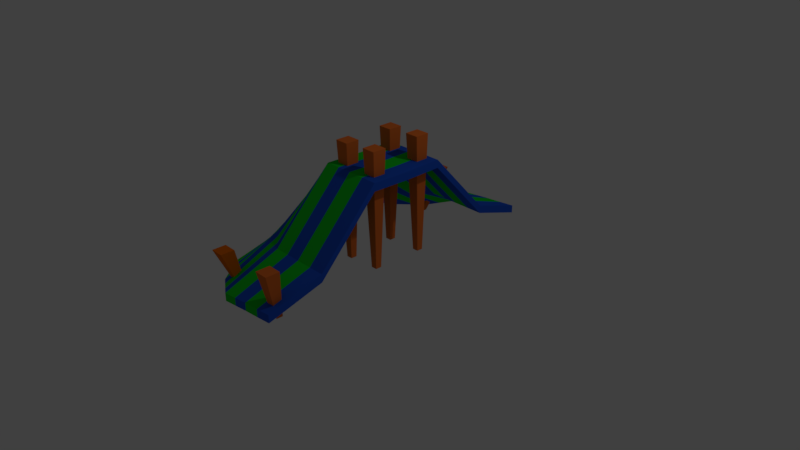 # Source: campo_1.blend  (saved by Blender 2.78.0; exported with 4.5.12 LTS)
import bpy
from mathutils import Matrix  # noqa: F401  (used for matrix-valued properties, if any)

bpy.ops.wm.read_factory_settings(use_empty=True)
scene = bpy.context.scene
scene.name = 'Scene'

# ---- collections
col_collection_1 = bpy.data.collections.new('Collection 1'); scene.collection.children.link(col_collection_1)

# ---- materials (node trees are filled in below, after node groups)
mat_azullana = bpy.data.materials.new('AzulLana')
mat_azullana.alpha_threshold = 0.0
mat_azullana.use_transparent_shadow = False
mat_azullana.diffuse_color = (0.01681, 0.09084, 0.6038, 1.0)
mat_azullana.roughness = 0.5
mat_verdelana = bpy.data.materials.new('VerdeLana')
mat_verdelana.alpha_threshold = 0.0
mat_verdelana.use_transparent_shadow = False
mat_verdelana.diffuse_color = (0.007499, 0.6038, 0.02217, 1.0)
mat_verdelana.roughness = 0.5
mat_material_002 = bpy.data.materials.new('Material.002')
mat_material_002.alpha_threshold = 0.0
mat_material_002.use_transparent_shadow = False
mat_material_002.diffuse_color = (0.8, 0.1701, 0.02966, 1.0)
mat_material_002.roughness = 0.5
mat_matemadera = bpy.data.materials.new('Matemadera')
mat_matemadera.alpha_threshold = 0.0
mat_matemadera.use_transparent_shadow = False
mat_matemadera.diffuse_color = (0.8, 0.153, 0.0, 1.0)
mat_matemadera.specular_color = (1.0, 0.03229, 0.0)
mat_matemadera.roughness = 0.5

# ---- material node trees

# ---- world
world_world = bpy.data.worlds.new('World'); scene.world = world_world
world_world.color = (0.05088, 0.05088, 0.05088)
world_world.use_sun_shadow = False
world_world.sun_shadow_jitter_overblur = 0.0
world_world.cycles.sampling_method = 'MANUAL'

# ---- cameras
cam_camera = bpy.data.cameras.new('Camera')
cam_camera.clip_end = 100.0
cam_camera.lens = 35.0
cam_camera.sensor_width = 32.0
cam_camera.sensor_height = 18.0
cam_camera.ortho_scale = 7.314
cam_camera.dof.focus_distance = 0.0
cam_camera.dof.aperture_fstop = 128.0

# ---- lights
light_lamp = bpy.data.lights.new('Lamp', 'POINT')
light_lamp.transmission_factor = 0.0
light_lamp.cutoff_distance = 30.0
light_lamp.energy = 100.0
light_lamp.shadow_buffer_clip_start = 1.001
light_lamp.shadow_soft_size = 0.1
light_lamp.shadow_maximum_resolution = 0.006
light_lamp.use_absolute_resolution = True

# ---- meshes
me_cube = bpy.data.meshes.new('Cube')
me_cube.from_pydata([(0.9175, 0.004273, -2.984), (0.9175, 0.004273, -5.67), (0.8636, -3.334, -31.28), (0.8636, -3.334, -33.97), (-0.7851, 0.001124, -29.93), (-0.7851, 0.001124, -32.62), (-0.8997, -2.249, -36.76), (-0.8997, -2.249, -39.45), (-0.8837, -0.916, -30.46), (0.9087, -0.8329, -2.897), (0.9087, -0.8329, -5.583), (-0.9176, -0.9269, -32.66), (0.9078, -2.156, -25.08), (-0.8537, -1.639, -35.3), (-0.8198, -1.628, -33.1), (0.9078, -2.156, -27.77), (-0.04913, -3.349, -33.38), (-0.04913, -3.349, -36.06), (0.008027, 0.001266, -5.67), (0.008027, 0.004273, -2.984), (-0.0006986, -0.8359, -5.583), (-0.0006986, -0.8329, -2.897), (-0.001597, -2.156, -27.77), (-0.001597, -2.156, -25.08), (-0.62, -2.821, -37.59), (-0.5122, 0.006743, -21.82), (-0.521, -0.8304, -21.73), (-0.4627, -1.645, -28.38), (-0.62, -2.821, -40.27), (-0.5122, 0.006743, -19.14), (-0.521, -0.8304, -19.05), (-0.4627, -1.645, -25.69), (0.6268, -3.338, -34.51), (0.6815, 0.004273, -2.984), (0.6728, -0.8329, -2.897), (0.6719, -2.156, -25.08), (0.6268, -3.338, -31.82), (0.6815, 0.004273, -5.67), (0.6728, -0.8329, -5.583), (0.6719, -2.156, -27.77), (0.3852, -3.341, -32.28), (0.4406, 0.004273, -5.67), (0.4319, -0.8329, -5.583), (0.431, -2.156, -27.77), (0.3852, -3.341, -34.97), (0.4406, 0.004273, -2.984), (0.4319, -0.8329, -2.897), (0.431, -2.156, -25.08), (0.168, -3.345, -32.83), (0.2243, 0.001266, -5.67), (0.2156, -0.8359, -5.583), (0.2147, -2.156, -27.77), (0.168, -3.345, -35.52), (0.2243, 0.004273, -2.984), (0.2156, -0.8329, -2.897), (0.2147, -2.156, -25.08), (-0.2347, -3.177, -37.43), (-0.1611, 0.005076, -8.235), (-0.1698, -0.8321, -8.148), (-0.1515, -1.99, -25.28), (-0.2347, -3.177, -34.74), (-0.1611, 0.005076, -10.92), (-0.1698, -0.8321, -10.83), (-0.1515, -1.99, -27.97), (-0.4274, -2.999, -36.16), (-0.3367, 0.005909, -16.37), (-0.3454, -0.8312, -16.28), (-0.3071, -1.818, -28.17), (-0.4274, -2.999, -38.85), (-0.3367, 0.005909, -13.69), (-0.3454, -0.8312, -13.6), (-0.3071, -1.818, -25.49), (-0.7236, -2.609, -37.28), (-0.6132, 0.004663, -25.82), (-0.6678, -0.8648, -25.78), (-0.6075, -1.642, -30.94), (-0.7236, -2.609, -39.97), (-0.6132, 0.004663, -23.13), (-0.6552, -0.8608, -23.27), (-0.5949, -1.638, -28.43), (-0.8116, -2.429, -37.02), (-0.6992, 0.002893, -29.22), (-0.7927, -0.8941, -29.22), (-0.7306, -1.639, -33.12), (-0.8116, -2.429, -39.71), (-0.6992, 0.002893, -26.53), (-0.7695, -0.8866, -26.86), (-0.7073, -1.631, -30.76), (0.9175, -0.004273, -2.984), (0.9175, -0.004273, -5.67), (0.8636, 3.334, -31.28), (0.8636, 3.334, -33.97), (-0.7851, -0.001124, -29.93), (-0.7851, -0.001124, -32.62), (-0.8997, 2.249, -36.76), (-0.8997, 2.249, -39.45), (-0.8837, 0.916, -30.46), (0.9087, 0.8329, -2.897), (0.9087, 0.8329, -5.583), (-0.9176, 0.9269, -32.66), (0.9078, 2.156, -25.08), (-0.8537, 1.639, -35.3), (-0.8198, 1.628, -33.1), (0.9078, 2.156, -27.77), (-0.04913, 3.349, -33.38), (-0.04913, 3.349, -36.06), (0.008027, -0.001266, -5.67), (0.008027, -0.004273, -2.984), (-0.0006986, 0.8359, -5.583), (-0.0006986, 0.8329, -2.897), (-0.001597, 2.156, -27.77), (-0.001597, 2.156, -25.08), (-0.62, 2.821, -37.59), (-0.5122, -0.006743, -21.82), (-0.521, 0.8304, -21.73), (-0.4627, 1.645, -28.38), (-0.62, 2.821, -40.27), (-0.5122, -0.006743, -19.14), (-0.521, 0.8304, -19.05), (-0.4627, 1.645, -25.69), (0.6268, 3.338, -34.51), (0.6815, -0.004273, -2.984), (0.6728, 0.8329, -2.897), (0.6719, 2.156, -25.08), (0.6268, 3.338, -31.82), (0.6815, -0.004273, -5.67), (0.6728, 0.8329, -5.583), (0.6719, 2.156, -27.77), (0.3852, 3.341, -32.28), (0.4406, -0.004273, -5.67), (0.4319, 0.8329, -5.583), (0.431, 2.156, -27.77), (0.3852, 3.341, -34.97), (0.4406, -0.004273, -2.984), (0.4319, 0.8329, -2.897), (0.431, 2.156, -25.08), (0.168, 3.345, -32.83), (0.2243, -0.001266, -5.67), (0.2156, 0.8359, -5.583), (0.2147, 2.156, -27.77), (0.168, 3.345, -35.52), (0.2243, -0.004273, -2.984), (0.2156, 0.8329, -2.897), (0.2147, 2.156, -25.08), (-0.2347, 3.177, -37.43), (-0.1611, -0.005076, -8.235), (-0.1698, 0.8321, -8.148), (-0.1515, 1.99, -25.28), (-0.2347, 3.177, -34.74), (-0.1611, -0.005076, -10.92), (-0.1698, 0.8321, -10.83), (-0.1515, 1.99, -27.97), (-0.4274, 2.999, -36.16), (-0.3367, -0.005909, -16.37), (-0.3454, 0.8312, -16.28), (-0.3071, 1.818, -28.17), (-0.4274, 2.999, -38.85), (-0.3367, -0.005909, -13.69), (-0.3454, 0.8312, -13.6), (-0.3071, 1.818, -25.49), (-0.7236, 2.609, -37.28), (-0.6132, -0.004663, -25.82), (-0.6678, 0.8648, -25.78), (-0.6075, 1.642, -30.94), (-0.7236, 2.609, -39.97), (-0.6132, -0.004663, -23.13), (-0.6552, 0.8608, -23.27), (-0.5949, 1.638, -28.43), (-0.8116, 2.429, -37.02), (-0.6992, -0.002893, -29.22), (-0.7927, 0.8941, -29.22), (-0.7306, 1.639, -33.12), (-0.8116, 2.429, -39.71), (-0.6992, -0.002893, -26.53), (-0.7695, 0.8866, -26.86), (-0.7073, 1.631, -30.76)], [], [(37, 33, 0, 1), (87, 14, 6, 80), (11, 8, 4, 5), (39, 15, 3, 32), (84, 80, 6, 7), (15, 12, 2, 3), (1, 0, 9, 10), (37, 1, 10, 38), (13, 14, 8, 11), (85, 4, 8, 86), (7, 6, 14, 13), (10, 9, 12, 15), (38, 10, 15, 39), (86, 8, 14, 87), (54, 21, 23, 55), (62, 20, 22, 63), (53, 19, 21, 54), (61, 18, 20, 62), (52, 48, 16, 17), (63, 22, 17, 56), (55, 23, 16, 48), (61, 57, 19, 18), (73, 77, 29, 25), (75, 27, 28, 76), (73, 25, 26, 74), (74, 26, 27, 75), (70, 30, 31, 71), (69, 29, 30, 70), (68, 64, 24, 28), (71, 31, 24, 64), (12, 35, 36, 2), (3, 2, 36, 32), (0, 33, 34, 9), (9, 34, 35, 12), (42, 38, 39, 43), (41, 37, 38, 42), (43, 39, 32, 44), (41, 45, 33, 37), (49, 53, 45, 41), (51, 43, 44, 52), (49, 41, 42, 50), (50, 42, 43, 51), (35, 47, 40, 36), (32, 36, 40, 44), (33, 45, 46, 34), (34, 46, 47, 35), (20, 50, 51, 22), (18, 49, 50, 20), (22, 51, 52, 17), (18, 19, 53, 49), (47, 55, 48, 40), (44, 40, 48, 52), (45, 53, 54, 46), (46, 54, 55, 47), (23, 59, 60, 16), (17, 16, 60, 56), (19, 57, 58, 21), (21, 58, 59, 23), (65, 69, 57, 61), (67, 63, 56, 68), (65, 61, 62, 66), (66, 62, 63, 67), (26, 66, 67, 27), (25, 65, 66, 26), (27, 67, 68, 28), (25, 29, 69, 65), (59, 71, 64, 60), (56, 60, 64, 68), (57, 69, 70, 58), (58, 70, 71, 59), (82, 74, 75, 83), (81, 73, 74, 82), (83, 75, 76, 84), (81, 85, 77, 73), (30, 78, 79, 31), (29, 77, 78, 30), (28, 24, 72, 76), (31, 79, 72, 24), (5, 4, 85, 81), (13, 83, 84, 7), (5, 81, 82, 11), (11, 82, 83, 13), (78, 86, 87, 79), (77, 85, 86, 78), (76, 72, 80, 84), (79, 87, 80, 72), (125, 89, 88, 121), (175, 168, 94, 102), (99, 93, 92, 96), (127, 120, 91, 103), (172, 95, 94, 168), (103, 91, 90, 100), (89, 98, 97, 88), (125, 126, 98, 89), (101, 99, 96, 102), (173, 174, 96, 92), (95, 101, 102, 94), (98, 103, 100, 97), (126, 127, 103, 98), (174, 175, 102, 96), (142, 143, 111, 109), (150, 151, 110, 108), (141, 142, 109, 107), (149, 150, 108, 106), (140, 105, 104, 136), (151, 144, 105, 110), (143, 136, 104, 111), (149, 106, 107, 145), (161, 113, 117, 165), (163, 164, 116, 115), (161, 162, 114, 113), (162, 163, 115, 114), (158, 159, 119, 118), (157, 158, 118, 117), (156, 116, 112, 152), (159, 152, 112, 119), (100, 90, 124, 123), (91, 120, 124, 90), (88, 97, 122, 121), (97, 100, 123, 122), (130, 131, 127, 126), (129, 130, 126, 125), (131, 132, 120, 127), (129, 125, 121, 133), (137, 129, 133, 141), (139, 140, 132, 131), (137, 138, 130, 129), (138, 139, 131, 130), (123, 124, 128, 135), (120, 132, 128, 124), (121, 122, 134, 133), (122, 123, 135, 134), (108, 110, 139, 138), (106, 108, 138, 137), (110, 105, 140, 139), (106, 137, 141, 107), (135, 128, 136, 143), (132, 140, 136, 128), (133, 134, 142, 141), (134, 135, 143, 142), (111, 104, 148, 147), (105, 144, 148, 104), (107, 109, 146, 145), (109, 111, 147, 146), (153, 149, 145, 157), (155, 156, 144, 151), (153, 154, 150, 149), (154, 155, 151, 150), (114, 115, 155, 154), (113, 114, 154, 153), (115, 116, 156, 155), (113, 153, 157, 117), (147, 148, 152, 159), (144, 156, 152, 148), (145, 146, 158, 157), (146, 147, 159, 158), (170, 171, 163, 162), (169, 170, 162, 161), (171, 172, 164, 163), (169, 161, 165, 173), (118, 119, 167, 166), (117, 118, 166, 165), (116, 164, 160, 112), (119, 112, 160, 167), (93, 169, 173, 92), (101, 95, 172, 171), (93, 99, 170, 169), (99, 101, 171, 170), (166, 167, 175, 174), (165, 166, 174, 173), (164, 172, 168, 160), (167, 160, 168, 175)])
me_cube.polygons.foreach_set('material_index', [0, 1, 0, 0, 1, 0, 0, 0, 0, 1, 0, 0, 0, 1, 1, 0, 1, 0, 1, 0, 1, 0, 1, 1, 1, 1, 0, 0, 0, 0, 0, 0, 0, 0, 1, 1, 1, 1, 0, 0, 0, 0, 1, 1, 1, 1, 1, 1, 1, 1, 0, 0, 0, 0, 0, 0, 0, 0, 1, 1, 1, 1, 0, 0, 0, 0, 1, 1, 1, 1, 0, 0, 0, 0, 1, 1, 1, 1, 1, 0, 1, 0, 0, 0, 0, 0, 0, 1, 0, 0, 1, 0, 0, 0, 0, 1, 0, 0, 0, 1, 1, 0, 1, 0, 1, 0, 1, 0, 1, 1, 1, 1, 0, 0, 0, 0, 0, 0, 0, 0, 1, 1, 1, 1, 0, 0, 0, 0, 1, 1, 1, 1, 1, 1, 1, 1, 0, 0, 0, 0, 0, 0, 0, 0, 1, 1, 1, 1, 0, 0, 0, 0, 1, 1, 1, 1, 0, 0, 0, 0, 1, 1, 1, 1, 1, 0, 1, 0, 0, 0, 0, 0])
me_cube.materials.append(mat_azullana)
me_cube.materials.append(mat_verdelana)
me_cube.use_remesh_preserve_volume = False
me_cube.use_remesh_preserve_attributes = False
me_cube.use_mirror_vertex_groups = False
me_cube.update()
me_cylinder_008 = bpy.data.meshes.new('Cylinder.008')
me_cylinder_008.from_pydata([(2.084, 0.9296, -2.761), (1.91, 0.6909, -3.393), (2.084, 0.7484, -2.761), (1.91, 0.6128, -3.393), (1.905, 0.9296, -2.761), (1.832, 0.6909, -3.393), (1.905, 0.7484, -2.761), (1.832, 0.6128, -3.393)], [], [(1, 0, 2, 3), (5, 4, 0, 1), (5, 1, 3, 7), (7, 6, 4, 5), (3, 2, 6, 7), (0, 4, 6, 2)])
_uv = me_cylinder_008.uv_layers.new(name='UVMap')
_uv.uv.foreach_set('vector', [0.9999, 0.06494, 0.000133, 0.0907, 0.000133, 0.000133, 0.9999, 0.02588, 0.9999, 0.2972, 0.000133, 0.2717, 0.000133, 0.3614, 0.9999, 0.3359, 0.1287, 0.3616, 0.09005, 0.3616, 0.09005, 0.4007, 0.1287, 0.4007, 0.9999, 0.1167, 0.000133, 0.09096, 0.000133, 0.1815, 0.9999, 0.1558, 0.9999, 0.246, 0.000133, 0.2714, 0.000133, 0.1818, 0.9999, 0.2073, 0.000133, 0.3616, 0.08979, 0.3616, 0.08979, 0.4522, 0.000133, 0.4522])
_ca = me_cylinder_008.color_attributes.new('Col', 'BYTE_COLOR', 'CORNER')
_ca.data.foreach_set('color', [1.0, 1.0, 1.0, 1.0, 1.0, 1.0, 1.0, 1.0, 1.0, 1.0, 1.0, 1.0, 1.0, 1.0, 1.0, 1.0, 1.0, 1.0, 1.0, 1.0, 1.0, 1.0, 1.0, 1.0, 1.0, 1.0, 1.0, 1.0, 1.0, 1.0, 1.0, 1.0, 1.0, 1.0, 1.0, 1.0, 1.0, 1.0, 1.0, 1.0, 1.0, 1.0, 1.0, 1.0, 1.0, 1.0, 1.0, 1.0, 1.0, 1.0, 1.0, 1.0, 1.0, 1.0, 1.0, 1.0, 1.0, 1.0, 1.0, 1.0, 1.0, 1.0, 1.0, 1.0, 1.0, 1.0, 1.0, 1.0, 1.0, 1.0, 1.0, 1.0, 1.0, 1.0, 1.0, 1.0, 1.0, 1.0, 1.0, 1.0, 1.0, 1.0, 1.0, 1.0, 1.0, 1.0, 1.0, 1.0, 1.0, 1.0, 1.0, 1.0, 1.0, 1.0, 1.0, 1.0])
me_cylinder_008.materials.append(mat_material_002)
me_cylinder_008.use_remesh_preserve_volume = False
me_cylinder_008.use_remesh_preserve_attributes = False
me_cylinder_008.use_mirror_vertex_groups = False
me_cylinder_008.update()
me_cylinder_006 = bpy.data.meshes.new('Cylinder.006')
me_cylinder_006.from_pydata([(1.889, 0.5841, -2.893), (1.91, 0.6909, -3.393), (1.889, 0.4029, -2.893), (1.91, 0.6128, -3.393), (1.71, 0.5841, -2.893), (1.832, 0.6909, -3.393), (1.71, 0.4029, -2.893), (1.832, 0.6128, -3.393)], [], [(1, 0, 2, 3), (5, 4, 0, 1), (5, 1, 3, 7), (7, 6, 4, 5), (3, 2, 6, 7), (0, 4, 6, 2)])
_uv = me_cylinder_006.uv_layers.new(name='UVMap')
_uv.uv.foreach_set('vector', [0.9999, 0.06494, 0.000133, 0.0907, 0.000133, 0.000133, 0.9999, 0.02588, 0.9999, 0.2972, 0.000133, 0.2717, 0.000133, 0.3614, 0.9999, 0.3359, 0.1287, 0.3616, 0.09005, 0.3616, 0.09005, 0.4007, 0.1287, 0.4007, 0.9999, 0.1167, 0.000133, 0.09096, 0.000133, 0.1815, 0.9999, 0.1558, 0.9999, 0.246, 0.000133, 0.2714, 0.000133, 0.1818, 0.9999, 0.2073, 0.000133, 0.3616, 0.08979, 0.3616, 0.08979, 0.4522, 0.000133, 0.4522])
_ca = me_cylinder_006.color_attributes.new('Col', 'BYTE_COLOR', 'CORNER')
_ca.data.foreach_set('color', [1.0, 1.0, 1.0, 1.0, 1.0, 1.0, 1.0, 1.0, 1.0, 1.0, 1.0, 1.0, 1.0, 1.0, 1.0, 1.0, 1.0, 1.0, 1.0, 1.0, 1.0, 1.0, 1.0, 1.0, 1.0, 1.0, 1.0, 1.0, 1.0, 1.0, 1.0, 1.0, 1.0, 1.0, 1.0, 1.0, 1.0, 1.0, 1.0, 1.0, 1.0, 1.0, 1.0, 1.0, 1.0, 1.0, 1.0, 1.0, 1.0, 1.0, 1.0, 1.0, 1.0, 1.0, 1.0, 1.0, 1.0, 1.0, 1.0, 1.0, 1.0, 1.0, 1.0, 1.0, 1.0, 1.0, 1.0, 1.0, 1.0, 1.0, 1.0, 1.0, 1.0, 1.0, 1.0, 1.0, 1.0, 1.0, 1.0, 1.0, 1.0, 1.0, 1.0, 1.0, 1.0, 1.0, 1.0, 1.0, 1.0, 1.0, 1.0, 1.0, 1.0, 1.0, 1.0, 1.0])
me_cylinder_006.materials.append(mat_matemadera)
me_cylinder_006.use_remesh_preserve_volume = False
me_cylinder_006.use_remesh_preserve_attributes = False
me_cylinder_006.use_mirror_vertex_groups = False
me_cylinder_006.update()
me_cylinder_004 = bpy.data.meshes.new('Cylinder.004')
me_cylinder_004.from_pydata([(1.966, 0.6529, -2.806), (1.91, 0.6909, -3.393), (1.966, 0.4718, -2.806), (1.91, 0.6128, -3.393), (1.787, 0.6529, -2.806), (1.832, 0.6909, -3.393), (1.787, 0.4718, -2.806), (1.832, 0.6128, -3.393)], [], [(1, 0, 2, 3), (5, 4, 0, 1), (5, 1, 3, 7), (7, 6, 4, 5), (3, 2, 6, 7), (0, 4, 6, 2)])
_uv = me_cylinder_004.uv_layers.new(name='UVMap')
_uv.uv.foreach_set('vector', [0.9999, 0.06494, 0.000133, 0.0907, 0.000133, 0.000133, 0.9999, 0.02588, 0.9999, 0.2972, 0.000133, 0.2717, 0.000133, 0.3614, 0.9999, 0.3359, 0.1287, 0.3616, 0.09005, 0.3616, 0.09005, 0.4007, 0.1287, 0.4007, 0.9999, 0.1167, 0.000133, 0.09096, 0.000133, 0.1815, 0.9999, 0.1558, 0.9999, 0.246, 0.000133, 0.2714, 0.000133, 0.1818, 0.9999, 0.2073, 0.000133, 0.3616, 0.08979, 0.3616, 0.08979, 0.4522, 0.000133, 0.4522])
_ca = me_cylinder_004.color_attributes.new('Col', 'BYTE_COLOR', 'CORNER')
_ca.data.foreach_set('color', [1.0, 1.0, 1.0, 1.0, 1.0, 1.0, 1.0, 1.0, 1.0, 1.0, 1.0, 1.0, 1.0, 1.0, 1.0, 1.0, 1.0, 1.0, 1.0, 1.0, 1.0, 1.0, 1.0, 1.0, 1.0, 1.0, 1.0, 1.0, 1.0, 1.0, 1.0, 1.0, 1.0, 1.0, 1.0, 1.0, 1.0, 1.0, 1.0, 1.0, 1.0, 1.0, 1.0, 1.0, 1.0, 1.0, 1.0, 1.0, 1.0, 1.0, 1.0, 1.0, 1.0, 1.0, 1.0, 1.0, 1.0, 1.0, 1.0, 1.0, 1.0, 1.0, 1.0, 1.0, 1.0, 1.0, 1.0, 1.0, 1.0, 1.0, 1.0, 1.0, 1.0, 1.0, 1.0, 1.0, 1.0, 1.0, 1.0, 1.0, 1.0, 1.0, 1.0, 1.0, 1.0, 1.0, 1.0, 1.0, 1.0, 1.0, 1.0, 1.0, 1.0, 1.0, 1.0, 1.0])
me_cylinder_004.materials.append(mat_material_002)
me_cylinder_004.use_remesh_preserve_volume = False
me_cylinder_004.use_remesh_preserve_attributes = False
me_cylinder_004.use_mirror_vertex_groups = False
me_cylinder_004.update()
me_cylinder_003 = bpy.data.meshes.new('Cylinder.003')
me_cylinder_003.from_pydata([(1.961, 0.7311, -1.887), (1.932, 0.6539, -3.372), (1.961, 0.5499, -1.887), (1.932, 0.5758, -3.372), (1.782, 0.7311, -1.887), (1.855, 0.6539, -3.372), (1.782, 0.5499, -1.887), (1.855, 0.5758, -3.372)], [], [(1, 0, 2, 3), (5, 4, 0, 1), (5, 1, 3, 7), (7, 6, 4, 5), (3, 2, 6, 7), (0, 4, 6, 2)])
_uv = me_cylinder_003.uv_layers.new(name='UVMap')
_uv.uv.foreach_set('vector', [0.9999, 0.06494, 0.000133, 0.0907, 0.000133, 0.000133, 0.9999, 0.02588, 0.9999, 0.2972, 0.000133, 0.2717, 0.000133, 0.3614, 0.9999, 0.3359, 0.1287, 0.3616, 0.09005, 0.3616, 0.09005, 0.4007, 0.1287, 0.4007, 0.9999, 0.1167, 0.000133, 0.09096, 0.000133, 0.1815, 0.9999, 0.1558, 0.9999, 0.246, 0.000133, 0.2714, 0.000133, 0.1818, 0.9999, 0.2073, 0.000133, 0.3616, 0.08979, 0.3616, 0.08979, 0.4522, 0.000133, 0.4522])
_ca = me_cylinder_003.color_attributes.new('Col', 'BYTE_COLOR', 'CORNER')
_ca.data.foreach_set('color', [1.0, 1.0, 1.0, 1.0, 1.0, 1.0, 1.0, 1.0, 1.0, 1.0, 1.0, 1.0, 1.0, 1.0, 1.0, 1.0, 1.0, 1.0, 1.0, 1.0, 1.0, 1.0, 1.0, 1.0, 1.0, 1.0, 1.0, 1.0, 1.0, 1.0, 1.0, 1.0, 1.0, 1.0, 1.0, 1.0, 1.0, 1.0, 1.0, 1.0, 1.0, 1.0, 1.0, 1.0, 1.0, 1.0, 1.0, 1.0, 1.0, 1.0, 1.0, 1.0, 1.0, 1.0, 1.0, 1.0, 1.0, 1.0, 1.0, 1.0, 1.0, 1.0, 1.0, 1.0, 1.0, 1.0, 1.0, 1.0, 1.0, 1.0, 1.0, 1.0, 1.0, 1.0, 1.0, 1.0, 1.0, 1.0, 1.0, 1.0, 1.0, 1.0, 1.0, 1.0, 1.0, 1.0, 1.0, 1.0, 1.0, 1.0, 1.0, 1.0, 1.0, 1.0, 1.0, 1.0])
me_cylinder_003.materials.append(mat_material_002)
me_cylinder_003.use_remesh_preserve_volume = False
me_cylinder_003.use_remesh_preserve_attributes = False
me_cylinder_003.use_mirror_vertex_groups = False
me_cylinder_003.update()
me_cylinder_002 = bpy.data.meshes.new('Cylinder.002')
me_cylinder_002.from_pydata([(1.961, 0.7311, -1.887), (1.91, 0.6909, -3.393), (1.961, 0.5499, -1.887), (1.91, 0.6128, -3.393), (1.782, 0.7311, -1.887), (1.832, 0.6909, -3.393), (1.782, 0.5499, -1.887), (1.832, 0.6128, -3.393)], [], [(1, 0, 2, 3), (5, 4, 0, 1), (5, 1, 3, 7), (7, 6, 4, 5), (3, 2, 6, 7), (0, 4, 6, 2)])
_uv = me_cylinder_002.uv_layers.new(name='UVMap')
_uv.uv.foreach_set('vector', [0.9999, 0.06494, 0.000133, 0.0907, 0.000133, 0.000133, 0.9999, 0.02588, 0.9999, 0.2972, 0.000133, 0.2717, 0.000133, 0.3614, 0.9999, 0.3359, 0.1287, 0.3616, 0.09005, 0.3616, 0.09005, 0.4007, 0.1287, 0.4007, 0.9999, 0.1167, 0.000133, 0.09096, 0.000133, 0.1815, 0.9999, 0.1558, 0.9999, 0.246, 0.000133, 0.2714, 0.000133, 0.1818, 0.9999, 0.2073, 0.000133, 0.3616, 0.08979, 0.3616, 0.08979, 0.4522, 0.000133, 0.4522])
_ca = me_cylinder_002.color_attributes.new('Col', 'BYTE_COLOR', 'CORNER')
_ca.data.foreach_set('color', [1.0, 1.0, 1.0, 1.0, 1.0, 1.0, 1.0, 1.0, 1.0, 1.0, 1.0, 1.0, 1.0, 1.0, 1.0, 1.0, 1.0, 1.0, 1.0, 1.0, 1.0, 1.0, 1.0, 1.0, 1.0, 1.0, 1.0, 1.0, 1.0, 1.0, 1.0, 1.0, 1.0, 1.0, 1.0, 1.0, 1.0, 1.0, 1.0, 1.0, 1.0, 1.0, 1.0, 1.0, 1.0, 1.0, 1.0, 1.0, 1.0, 1.0, 1.0, 1.0, 1.0, 1.0, 1.0, 1.0, 1.0, 1.0, 1.0, 1.0, 1.0, 1.0, 1.0, 1.0, 1.0, 1.0, 1.0, 1.0, 1.0, 1.0, 1.0, 1.0, 1.0, 1.0, 1.0, 1.0, 1.0, 1.0, 1.0, 1.0, 1.0, 1.0, 1.0, 1.0, 1.0, 1.0, 1.0, 1.0, 1.0, 1.0, 1.0, 1.0, 1.0, 1.0, 1.0, 1.0])
me_cylinder_002.materials.append(mat_material_002)
me_cylinder_002.use_remesh_preserve_volume = False
me_cylinder_002.use_remesh_preserve_attributes = False
me_cylinder_002.use_mirror_vertex_groups = False
me_cylinder_002.update()
me_cylinder_001 = bpy.data.meshes.new('Cylinder.001')
me_cylinder_001.from_pydata([(1.961, 0.7311, -1.887), (1.927, 0.6896, -3.394), (1.961, 0.5499, -1.887), (1.927, 0.6115, -3.394), (1.782, 0.7311, -1.887), (1.85, 0.6896, -3.394), (1.782, 0.5499, -1.887), (1.85, 0.6115, -3.394)], [], [(1, 0, 2, 3), (5, 4, 0, 1), (5, 1, 3, 7), (7, 6, 4, 5), (3, 2, 6, 7), (0, 4, 6, 2)])
_uv = me_cylinder_001.uv_layers.new(name='UVMap')
_uv.uv.foreach_set('vector', [0.9999, 0.06494, 0.000133, 0.0907, 0.000133, 0.000133, 0.9999, 0.02588, 0.9999, 0.2972, 0.000133, 0.2717, 0.000133, 0.3614, 0.9999, 0.3359, 0.1287, 0.3616, 0.09005, 0.3616, 0.09005, 0.4007, 0.1287, 0.4007, 0.9999, 0.1167, 0.000133, 0.09096, 0.000133, 0.1815, 0.9999, 0.1558, 0.9999, 0.246, 0.000133, 0.2714, 0.000133, 0.1818, 0.9999, 0.2073, 0.000133, 0.3616, 0.08979, 0.3616, 0.08979, 0.4522, 0.000133, 0.4522])
_ca = me_cylinder_001.color_attributes.new('Col', 'BYTE_COLOR', 'CORNER')
_ca.data.foreach_set('color', [1.0, 1.0, 1.0, 1.0, 1.0, 1.0, 1.0, 1.0, 1.0, 1.0, 1.0, 1.0, 1.0, 1.0, 1.0, 1.0, 1.0, 1.0, 1.0, 1.0, 1.0, 1.0, 1.0, 1.0, 1.0, 1.0, 1.0, 1.0, 1.0, 1.0, 1.0, 1.0, 1.0, 1.0, 1.0, 1.0, 1.0, 1.0, 1.0, 1.0, 1.0, 1.0, 1.0, 1.0, 1.0, 1.0, 1.0, 1.0, 1.0, 1.0, 1.0, 1.0, 1.0, 1.0, 1.0, 1.0, 1.0, 1.0, 1.0, 1.0, 1.0, 1.0, 1.0, 1.0, 1.0, 1.0, 1.0, 1.0, 1.0, 1.0, 1.0, 1.0, 1.0, 1.0, 1.0, 1.0, 1.0, 1.0, 1.0, 1.0, 1.0, 1.0, 1.0, 1.0, 1.0, 1.0, 1.0, 1.0, 1.0, 1.0, 1.0, 1.0, 1.0, 1.0, 1.0, 1.0])
me_cylinder_001.materials.append(mat_material_002)
me_cylinder_001.use_remesh_preserve_volume = False
me_cylinder_001.use_remesh_preserve_attributes = False
me_cylinder_001.use_mirror_vertex_groups = False
me_cylinder_001.update()
me_cylinder = bpy.data.meshes.new('Cylinder')
me_cylinder.from_pydata([(1.961, 0.7311, -1.887), (1.929, 0.6846, -3.394), (1.961, 0.5499, -1.887), (1.929, 0.6064, -3.394), (1.782, 0.7311, -1.887), (1.852, 0.6846, -3.394), (1.782, 0.5499, -1.887), (1.852, 0.6064, -3.394)], [], [(1, 0, 2, 3), (5, 4, 0, 1), (5, 1, 3, 7), (7, 6, 4, 5), (3, 2, 6, 7), (0, 4, 6, 2)])
_uv = me_cylinder.uv_layers.new(name='UVMap')
_uv.uv.foreach_set('vector', [0.9999, 0.06494, 0.000133, 0.0907, 0.000133, 0.000133, 0.9999, 0.02588, 0.9999, 0.2972, 0.000133, 0.2717, 0.000133, 0.3614, 0.9999, 0.3359, 0.1287, 0.3616, 0.09005, 0.3616, 0.09005, 0.4007, 0.1287, 0.4007, 0.9999, 0.1167, 0.000133, 0.09096, 0.000133, 0.1815, 0.9999, 0.1558, 0.9999, 0.246, 0.000133, 0.2714, 0.000133, 0.1818, 0.9999, 0.2073, 0.000133, 0.3616, 0.08979, 0.3616, 0.08979, 0.4522, 0.000133, 0.4522])
_ca = me_cylinder.color_attributes.new('Col', 'BYTE_COLOR', 'CORNER')
_ca.data.foreach_set('color', [1.0, 1.0, 1.0, 1.0, 1.0, 1.0, 1.0, 1.0, 1.0, 1.0, 1.0, 1.0, 1.0, 1.0, 1.0, 1.0, 1.0, 1.0, 1.0, 1.0, 1.0, 1.0, 1.0, 1.0, 1.0, 1.0, 1.0, 1.0, 1.0, 1.0, 1.0, 1.0, 1.0, 1.0, 1.0, 1.0, 1.0, 1.0, 1.0, 1.0, 1.0, 1.0, 1.0, 1.0, 1.0, 1.0, 1.0, 1.0, 1.0, 1.0, 1.0, 1.0, 1.0, 1.0, 1.0, 1.0, 1.0, 1.0, 1.0, 1.0, 1.0, 1.0, 1.0, 1.0, 1.0, 1.0, 1.0, 1.0, 1.0, 1.0, 1.0, 1.0, 1.0, 1.0, 1.0, 1.0, 1.0, 1.0, 1.0, 1.0, 1.0, 1.0, 1.0, 1.0, 1.0, 1.0, 1.0, 1.0, 1.0, 1.0, 1.0, 1.0, 1.0, 1.0, 1.0, 1.0])
me_cylinder.materials.append(mat_material_002)
me_cylinder.use_remesh_preserve_volume = False
me_cylinder.use_remesh_preserve_attributes = False
me_cylinder.use_mirror_vertex_groups = False
me_cylinder.update()

# ---- objects
ob_cube = bpy.data.objects.new('Cube', me_cube)
ob_cylinder_008 = bpy.data.objects.new('Cylinder.008', me_cylinder_008)
ob_cylinder_006 = bpy.data.objects.new('Cylinder.006', me_cylinder_006)
ob_cylinder_004 = bpy.data.objects.new('Cylinder.004', me_cylinder_004)
ob_cylinder_003 = bpy.data.objects.new('Cylinder.003', me_cylinder_003)
ob_cylinder_002 = bpy.data.objects.new('Cylinder.002', me_cylinder_002)
ob_cylinder_001 = bpy.data.objects.new('Cylinder.001', me_cylinder_001)
ob_cylinder = bpy.data.objects.new('Cylinder', me_cylinder)
ob_lamp = bpy.data.objects.new('Lamp', light_lamp)
ob_camera = bpy.data.objects.new('Camera', cam_camera)

# ---- transforms, parenting, visibility, modifiers, constraints
ob_cube.location = (0.09645, -0.1974, 1.598)
ob_cube.scale = (0.8903, 0.591, 0.03797)
ob_cube.lineart.crease_threshold = 0.0
ob_cylinder_008.location = (-2.273, 0.7003, 3.445)
ob_cylinder_008.lineart.crease_threshold = 0.0
_vg = ob_cylinder_008.vertex_groups.new(name='Group')
ob_cylinder_006.location = (-2.124, -2.419, 3.527)
ob_cylinder_006.lineart.crease_threshold = 0.0
_vg = ob_cylinder_006.vertex_groups.new(name='Group')
ob_cylinder_004.location = (-1.133, -2.618, 3.645)
ob_cylinder_004.lineart.crease_threshold = 0.0
_vg = ob_cylinder_004.vertex_groups.new(name='Group')
ob_cylinder_003.location = (-1.634, -0.4787, 3.651)
ob_cylinder_003.lineart.crease_threshold = 0.0
_vg = ob_cylinder_003.vertex_groups.new(name='Group')
ob_cylinder_002.location = (-1.163, -1.157, 3.682)
ob_cylinder_002.lineart.crease_threshold = 0.0
_vg = ob_cylinder_002.vertex_groups.new(name='Group')
ob_cylinder_001.location = (-1.171, -0.4876, 3.686)
ob_cylinder_001.lineart.crease_threshold = 0.0
_vg = ob_cylinder_001.vertex_groups.new(name='Group')
ob_cylinder.location = (-1.627, -1.152, 3.652)
ob_cylinder.lineart.crease_threshold = 0.0
_vg = ob_cylinder.vertex_groups.new(name='Group')
ob_lamp.location = (4.076, 1.005, 5.904)
ob_lamp.rotation_euler = (0.6503, 0.05522, 1.866)
ob_lamp.lock_rotations_4d = False
ob_lamp.empty_display_type = 'ARROWS'
ob_lamp.color = (0.0, 0.0, 0.0, 0.0)
ob_lamp.lineart.crease_threshold = 0.0
ob_camera.location = (7.481, -6.508, 5.344)
ob_camera.rotation_euler = (1.109, 0.0, 0.8149)
ob_camera.lock_rotations_4d = False
ob_camera.empty_display_type = 'ARROWS'
ob_camera.color = (0.0, 0.0, 0.0, 0.0)
ob_camera.display_type = 'WIRE'
ob_camera.lineart.crease_threshold = 0.0

# ---- collection membership
col_collection_1.objects.link(ob_cube)
col_collection_1.objects.link(ob_cylinder_008)
col_collection_1.objects.link(ob_cylinder_006)
col_collection_1.objects.link(ob_cylinder_004)
col_collection_1.objects.link(ob_cylinder_003)
col_collection_1.objects.link(ob_cylinder_002)
col_collection_1.objects.link(ob_cylinder_001)
col_collection_1.objects.link(ob_cylinder)
col_collection_1.objects.link(ob_lamp)
col_collection_1.objects.link(ob_camera)

# ---- scene / render settings (as saved in the file)
scene.camera = ob_camera
scene.frame_start = 1; scene.frame_end = 250; scene.frame_set(1)
scene.render.engine = 'BLENDER_EEVEE_NEXT'
scene.render.resolution_percentage = 50
scene.render.dither_intensity = 0.0
scene.cycles.use_denoising = False
scene.cycles.samples = 128
scene.cycles.sampling_pattern = 'TABULATED_SOBOL'
scene.cycles.light_sampling_threshold = 0.0
scene.cycles.use_adaptive_sampling = False
scene.cycles.use_light_tree = False
scene.cycles.blur_glossy = 0.0
scene.cycles.sample_clamp_indirect = 0.0
scene.view_settings.view_transform = 'Standard'
bpy.context.view_layer.update()
